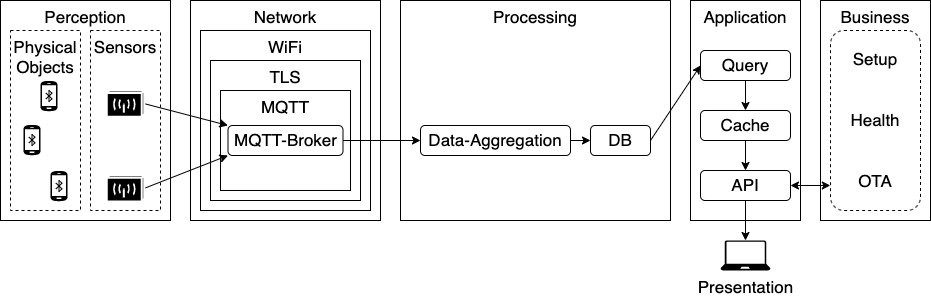

The diagram above was exported from draw.io. Its source (the exported page's mxGraphModel, read from the mxfile embedded in the PNG):
<mxGraphModel dx="870" dy="1196" grid="1" gridSize="10" guides="1" tooltips="1" connect="1" arrows="1" fold="1" page="1" pageScale="1" pageWidth="827" pageHeight="1169" math="0" shadow="0">
  <root>
    <mxCell id="0" />
    <mxCell id="1" parent="0" />
    <mxCell id="tUDLM-2aRCMCObYunwA3-2" value="Perception" style="rounded=0;whiteSpace=wrap;html=1;align=center;verticalAlign=top;fontSize=17;" parent="1" vertex="1">
      <mxGeometry x="70" y="280" width="170" height="220" as="geometry" />
    </mxCell>
    <mxCell id="tUDLM-2aRCMCObYunwA3-14" value="Physical Objects" style="rounded=0;whiteSpace=wrap;html=1;dashed=1;labelBackgroundColor=none;labelBorderColor=none;strokeColor=#000000;fillColor=none;align=center;verticalAlign=top;fontSize=17;" parent="1" vertex="1">
      <mxGeometry x="80" y="310" width="70" height="180" as="geometry" />
    </mxCell>
    <mxCell id="tUDLM-2aRCMCObYunwA3-3" value="" style="group;fontSize=17;verticalAlign=middle;spacingTop=8;labelBackgroundColor=none;labelBorderColor=none;" parent="1" vertex="1" connectable="0">
      <mxGeometry x="110" y="360" width="17" height="31" as="geometry" />
    </mxCell>
    <mxCell id="tUDLM-2aRCMCObYunwA3-4" value="" style="pointerEvents=1;shadow=0;dashed=0;html=1;strokeColor=none;fillColor=#000000;labelPosition=center;verticalLabelPosition=bottom;verticalAlign=middle;outlineConnect=0;align=center;shape=mxgraph.office.devices.cell_phone_android_proportional;flipH=0;fontSize=17;" parent="tUDLM-2aRCMCObYunwA3-3" vertex="1">
      <mxGeometry width="17" height="31" as="geometry" />
    </mxCell>
    <mxCell id="tUDLM-2aRCMCObYunwA3-5" value="" style="html=1;verticalLabelPosition=bottom;align=center;labelBackgroundColor=#ffffff;verticalAlign=middle;strokeWidth=1;strokeColor=#000000;shadow=0;dashed=0;shape=mxgraph.ios7.icons.bluetooth;pointerEvents=1;fillColor=none;flipH=0;fontSize=17;" parent="tUDLM-2aRCMCObYunwA3-3" vertex="1">
      <mxGeometry x="5.5" y="10" width="6" height="11" as="geometry" />
    </mxCell>
    <mxCell id="tUDLM-2aRCMCObYunwA3-8" value="" style="group;fontSize=17;verticalAlign=middle;spacingTop=8;labelBackgroundColor=none;labelBorderColor=none;" parent="1" vertex="1" connectable="0">
      <mxGeometry x="120" y="450" width="17" height="31" as="geometry" />
    </mxCell>
    <mxCell id="tUDLM-2aRCMCObYunwA3-9" value="" style="pointerEvents=1;shadow=0;dashed=0;html=1;strokeColor=none;fillColor=#000000;labelPosition=center;verticalLabelPosition=bottom;verticalAlign=middle;outlineConnect=0;align=center;shape=mxgraph.office.devices.cell_phone_android_proportional;flipH=0;fontSize=17;" parent="tUDLM-2aRCMCObYunwA3-8" vertex="1">
      <mxGeometry width="17" height="31" as="geometry" />
    </mxCell>
    <mxCell id="tUDLM-2aRCMCObYunwA3-10" value="" style="html=1;verticalLabelPosition=bottom;align=center;labelBackgroundColor=#ffffff;verticalAlign=middle;strokeWidth=1;strokeColor=#000000;shadow=0;dashed=0;shape=mxgraph.ios7.icons.bluetooth;pointerEvents=1;fillColor=none;flipH=0;fontSize=17;" parent="tUDLM-2aRCMCObYunwA3-8" vertex="1">
      <mxGeometry x="5.5" y="10" width="6" height="11" as="geometry" />
    </mxCell>
    <mxCell id="tUDLM-2aRCMCObYunwA3-11" value="" style="group;fontSize=17;verticalAlign=middle;spacingTop=8;labelBackgroundColor=none;labelBorderColor=none;" parent="1" vertex="1" connectable="0">
      <mxGeometry x="93" y="404" width="17" height="31" as="geometry" />
    </mxCell>
    <mxCell id="tUDLM-2aRCMCObYunwA3-12" value="" style="pointerEvents=1;shadow=0;dashed=0;html=1;strokeColor=none;fillColor=#000000;labelPosition=center;verticalLabelPosition=bottom;verticalAlign=middle;outlineConnect=0;align=center;shape=mxgraph.office.devices.cell_phone_android_proportional;flipH=0;fontSize=17;" parent="tUDLM-2aRCMCObYunwA3-11" vertex="1">
      <mxGeometry width="17" height="31" as="geometry" />
    </mxCell>
    <mxCell id="tUDLM-2aRCMCObYunwA3-13" value="" style="html=1;verticalLabelPosition=bottom;align=center;labelBackgroundColor=#ffffff;verticalAlign=middle;strokeWidth=1;strokeColor=#000000;shadow=0;dashed=0;shape=mxgraph.ios7.icons.bluetooth;pointerEvents=1;fillColor=none;flipH=0;fontSize=17;" parent="tUDLM-2aRCMCObYunwA3-11" vertex="1">
      <mxGeometry x="5.5" y="10" width="6" height="11" as="geometry" />
    </mxCell>
    <mxCell id="tUDLM-2aRCMCObYunwA3-15" value="Sensors" style="rounded=0;whiteSpace=wrap;html=1;dashed=1;labelBackgroundColor=none;labelBorderColor=none;strokeColor=#000000;fillColor=none;align=center;verticalAlign=top;fontSize=17;" parent="1" vertex="1">
      <mxGeometry x="160" y="310" width="70" height="180" as="geometry" />
    </mxCell>
    <mxCell id="tUDLM-2aRCMCObYunwA3-16" value="Network" style="rounded=0;whiteSpace=wrap;html=1;align=center;verticalAlign=top;fontSize=17;" parent="1" vertex="1">
      <mxGeometry x="260" y="280" width="190" height="220" as="geometry" />
    </mxCell>
    <mxCell id="tUDLM-2aRCMCObYunwA3-17" value="Processing" style="rounded=0;whiteSpace=wrap;html=1;align=center;verticalAlign=top;fontSize=17;" parent="1" vertex="1">
      <mxGeometry x="470" y="280" width="270" height="220" as="geometry" />
    </mxCell>
    <mxCell id="tUDLM-2aRCMCObYunwA3-18" value="Application" style="rounded=0;whiteSpace=wrap;html=1;align=center;verticalAlign=top;fontSize=17;" parent="1" vertex="1">
      <mxGeometry x="760" y="280" width="110" height="220" as="geometry" />
    </mxCell>
    <mxCell id="tUDLM-2aRCMCObYunwA3-19" value="Business" style="rounded=0;whiteSpace=wrap;html=1;align=center;verticalAlign=top;fontSize=17;" parent="1" vertex="1">
      <mxGeometry x="890" y="280" width="110" height="220" as="geometry" />
    </mxCell>
    <mxCell id="tUDLM-2aRCMCObYunwA3-21" value="WiFi" style="rounded=0;whiteSpace=wrap;html=1;align=center;verticalAlign=top;fontSize=17;" parent="1" vertex="1">
      <mxGeometry x="270" y="310" width="170" height="180" as="geometry" />
    </mxCell>
    <mxCell id="tUDLM-2aRCMCObYunwA3-22" value="TLS" style="rounded=0;whiteSpace=wrap;html=1;align=center;verticalAlign=top;fontSize=17;" parent="1" vertex="1">
      <mxGeometry x="280" y="340" width="150" height="140" as="geometry" />
    </mxCell>
    <mxCell id="tUDLM-2aRCMCObYunwA3-23" value="MQTT" style="rounded=0;whiteSpace=wrap;html=1;align=center;verticalAlign=top;fontSize=17;" parent="1" vertex="1">
      <mxGeometry x="290" y="370" width="130" height="100" as="geometry" />
    </mxCell>
    <mxCell id="tUDLM-2aRCMCObYunwA3-36" style="edgeStyle=none;rounded=0;orthogonalLoop=1;jettySize=auto;html=1;exitX=1;exitY=0.5;exitDx=0;exitDy=0;exitPerimeter=0;entryX=0;entryY=0.5;entryDx=0;entryDy=0;fontSize=17;" parent="1" target="tUDLM-2aRCMCObYunwA3-28" edge="1">
      <mxGeometry relative="1" as="geometry">
        <mxPoint x="720" y="420" as="sourcePoint" />
      </mxGeometry>
    </mxCell>
    <mxCell id="tUDLM-2aRCMCObYunwA3-33" style="edgeStyle=none;rounded=0;orthogonalLoop=1;jettySize=auto;html=1;exitX=1;exitY=0.5;exitDx=0;exitDy=0;fontSize=17;strokeColor=#000000;" parent="1" source="tUDLM-2aRCMCObYunwA3-26" target="tUDLM-2aRCMCObYunwA3-27" edge="1">
      <mxGeometry relative="1" as="geometry" />
    </mxCell>
    <mxCell id="tUDLM-2aRCMCObYunwA3-26" value="MQTT-Broker" style="rounded=1;whiteSpace=wrap;html=1;labelBackgroundColor=none;labelBorderColor=none;strokeColor=#000000;strokeWidth=1;fillColor=none;fontSize=17;" parent="1" vertex="1">
      <mxGeometry x="297.5" y="405" width="115" height="30" as="geometry" />
    </mxCell>
    <mxCell id="tUDLM-2aRCMCObYunwA3-34" style="edgeStyle=none;rounded=0;orthogonalLoop=1;jettySize=auto;html=1;exitX=1;exitY=0.5;exitDx=0;exitDy=0;entryX=0;entryY=0.5;entryDx=0;entryDy=0;entryPerimeter=0;fontSize=17;" parent="1" source="tUDLM-2aRCMCObYunwA3-27" edge="1">
      <mxGeometry relative="1" as="geometry">
        <mxPoint x="660" y="420" as="targetPoint" />
      </mxGeometry>
    </mxCell>
    <mxCell id="tUDLM-2aRCMCObYunwA3-27" value="Data-Aggregation" style="rounded=1;whiteSpace=wrap;html=1;labelBackgroundColor=none;labelBorderColor=none;strokeColor=#000000;strokeWidth=1;fillColor=none;fontSize=17;" parent="1" vertex="1">
      <mxGeometry x="490" y="405" width="150" height="30" as="geometry" />
    </mxCell>
    <mxCell id="tUDLM-2aRCMCObYunwA3-37" style="edgeStyle=none;rounded=0;orthogonalLoop=1;jettySize=auto;html=1;exitX=0.5;exitY=1;exitDx=0;exitDy=0;entryX=0.5;entryY=0;entryDx=0;entryDy=0;fontSize=17;" parent="1" source="tUDLM-2aRCMCObYunwA3-28" target="tUDLM-2aRCMCObYunwA3-29" edge="1">
      <mxGeometry relative="1" as="geometry" />
    </mxCell>
    <mxCell id="tUDLM-2aRCMCObYunwA3-28" value="Query" style="rounded=1;whiteSpace=wrap;html=1;labelBackgroundColor=none;labelBorderColor=none;strokeColor=#000000;strokeWidth=1;fillColor=none;fontSize=17;" parent="1" vertex="1">
      <mxGeometry x="770" y="330" width="90" height="30" as="geometry" />
    </mxCell>
    <mxCell id="tUDLM-2aRCMCObYunwA3-38" style="edgeStyle=none;rounded=0;orthogonalLoop=1;jettySize=auto;html=1;exitX=0.5;exitY=1;exitDx=0;exitDy=0;entryX=0.5;entryY=0;entryDx=0;entryDy=0;fontSize=17;" parent="1" source="tUDLM-2aRCMCObYunwA3-29" target="tUDLM-2aRCMCObYunwA3-30" edge="1">
      <mxGeometry relative="1" as="geometry" />
    </mxCell>
    <mxCell id="tUDLM-2aRCMCObYunwA3-29" value="Cache" style="rounded=1;whiteSpace=wrap;html=1;labelBackgroundColor=none;labelBorderColor=none;strokeColor=#000000;strokeWidth=1;fillColor=none;fontSize=17;" parent="1" vertex="1">
      <mxGeometry x="770" y="390" width="90" height="30" as="geometry" />
    </mxCell>
    <mxCell id="tUDLM-2aRCMCObYunwA3-40" style="edgeStyle=none;rounded=0;orthogonalLoop=1;jettySize=auto;html=1;exitX=1;exitY=0.5;exitDx=0;exitDy=0;entryX=-0.002;entryY=0.861;entryDx=0;entryDy=0;fontSize=17;entryPerimeter=0;startArrow=classic;startFill=1;shadow=0;strokeColor=#000000;" parent="1" source="tUDLM-2aRCMCObYunwA3-30" target="tUDLM-2aRCMCObYunwA3-39" edge="1">
      <mxGeometry relative="1" as="geometry" />
    </mxCell>
    <mxCell id="tUDLM-2aRCMCObYunwA3-43" style="edgeStyle=none;rounded=0;orthogonalLoop=1;jettySize=auto;html=1;exitX=0.5;exitY=1;exitDx=0;exitDy=0;entryX=0.5;entryY=0;entryDx=0;entryDy=0;entryPerimeter=0;fontSize=17;" parent="1" source="tUDLM-2aRCMCObYunwA3-30" target="tUDLM-2aRCMCObYunwA3-42" edge="1">
      <mxGeometry relative="1" as="geometry" />
    </mxCell>
    <mxCell id="tUDLM-2aRCMCObYunwA3-30" value="API" style="rounded=1;whiteSpace=wrap;html=1;labelBackgroundColor=none;labelBorderColor=none;strokeColor=#000000;strokeWidth=1;fillColor=none;fontSize=17;" parent="1" vertex="1">
      <mxGeometry x="770" y="450" width="90" height="30" as="geometry" />
    </mxCell>
    <mxCell id="tUDLM-2aRCMCObYunwA3-31" style="rounded=0;orthogonalLoop=1;jettySize=auto;html=1;exitX=1;exitY=0.5;exitDx=0;exitDy=0;exitPerimeter=0;entryX=0;entryY=0;entryDx=0;entryDy=0;fontSize=17;strokeColor=#000000;" parent="1" source="tUDLM-2aRCMCObYunwA3-6" target="tUDLM-2aRCMCObYunwA3-26" edge="1">
      <mxGeometry relative="1" as="geometry" />
    </mxCell>
    <mxCell id="tUDLM-2aRCMCObYunwA3-6" value="" style="shape=mxgraph.cisco.wireless.wireless_transport;html=1;dashed=0;fillColor=#000000;strokeColor=#ffffff;strokeWidth=2;verticalLabelPosition=bottom;verticalAlign=middle;fontSize=17;" parent="1" vertex="1">
      <mxGeometry x="176.27906976744183" y="370.0010359408034" width="37.44186046511628" height="26.257928118393234" as="geometry" />
    </mxCell>
    <mxCell id="tUDLM-2aRCMCObYunwA3-32" style="edgeStyle=none;rounded=0;orthogonalLoop=1;jettySize=auto;html=1;exitX=1;exitY=0.5;exitDx=0;exitDy=0;exitPerimeter=0;entryX=0;entryY=1;entryDx=0;entryDy=0;fontSize=17;strokeColor=#000000;" parent="1" source="tUDLM-2aRCMCObYunwA3-7" target="tUDLM-2aRCMCObYunwA3-26" edge="1">
      <mxGeometry relative="1" as="geometry" />
    </mxCell>
    <mxCell id="tUDLM-2aRCMCObYunwA3-7" value="" style="shape=mxgraph.cisco.wireless.wireless_transport;html=1;dashed=0;fillColor=#000000;strokeColor=#ffffff;strokeWidth=2;verticalLabelPosition=bottom;verticalAlign=middle;fontSize=17;" parent="1" vertex="1">
      <mxGeometry x="176.27906976744183" y="454.7410359408034" width="37.44186046511628" height="26.257928118393234" as="geometry" />
    </mxCell>
    <mxCell id="tUDLM-2aRCMCObYunwA3-39" value="Setup&lt;br style=&quot;font-size: 17px;&quot;&gt;&lt;br&gt;&lt;br style=&quot;font-size: 17px;&quot;&gt;Health&lt;br style=&quot;font-size: 17px;&quot;&gt;&lt;br&gt;&lt;br style=&quot;font-size: 17px;&quot;&gt;OTA" style="rounded=1;whiteSpace=wrap;html=1;labelBackgroundColor=none;labelBorderColor=none;strokeColor=#000000;strokeWidth=1;fontSize=17;fillColor=none;dashed=1;" parent="1" vertex="1">
      <mxGeometry x="900" y="310" width="90" height="180" as="geometry" />
    </mxCell>
    <mxCell id="tUDLM-2aRCMCObYunwA3-42" value="Presentation" style="sketch=0;aspect=fixed;pointerEvents=1;shadow=0;dashed=0;html=1;strokeColor=none;labelPosition=center;verticalLabelPosition=bottom;verticalAlign=top;align=center;fillColor=#000000;shape=mxgraph.azure.laptop;labelBackgroundColor=none;labelBorderColor=none;strokeWidth=1;fontSize=17;" parent="1" vertex="1">
      <mxGeometry x="790" y="520" width="50" height="30" as="geometry" />
    </mxCell>
    <mxCell id="vJY37qkZuJdpmA7SHjtT-2" value="DB" style="rounded=1;whiteSpace=wrap;html=1;labelBackgroundColor=none;labelBorderColor=none;strokeColor=#000000;strokeWidth=1;fillColor=none;fontSize=17;" parent="1" vertex="1">
      <mxGeometry x="660" y="405" width="60" height="30" as="geometry" />
    </mxCell>
  </root>
</mxGraphModel>